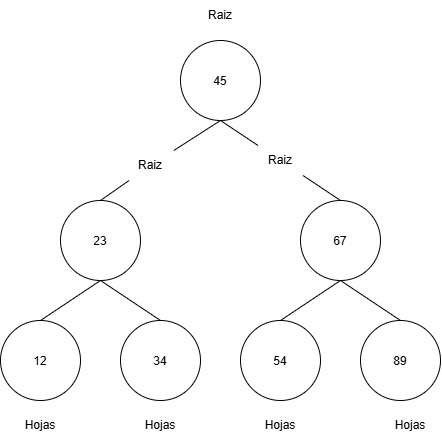

The diagram above was exported from draw.io. Its source (the exported page's mxGraphModel, read from the mxfile embedded in the PNG):
<mxGraphModel dx="1414" dy="743" grid="1" gridSize="10" guides="1" tooltips="1" connect="1" arrows="1" fold="1" page="1" pageScale="1" pageWidth="827" pageHeight="1169" math="0" shadow="0">
  <root>
    <mxCell id="0" />
    <mxCell id="1" parent="0" />
    <mxCell id="4ePkME45QO6DyUTiPoce-5" parent="1" style="ellipse;whiteSpace=wrap;html=1;shapeInside=1;aspect=fixed;" value="45" vertex="1">
      <mxGeometry height="80" width="80" x="360" y="240" as="geometry" />
    </mxCell>
    <mxCell id="4ePkME45QO6DyUTiPoce-6" edge="1" parent="1" source="4ePkME45QO6DyUTiPoce-23" style="endArrow=none;html=1;rounded=0;defaultLabelBackgroundColor=page;" value="">
      <mxGeometry height="50" relative="1" width="50" x="-0.0778" as="geometry">
        <Array as="points" />
        <mxPoint x="280" y="400" as="sourcePoint" />
        <mxPoint x="520" y="400" as="targetPoint" />
      </mxGeometry>
    </mxCell>
    <mxCell id="4ePkME45QO6DyUTiPoce-7" parent="1" style="ellipse;whiteSpace=wrap;html=1;shapeInside=1;aspect=fixed;" value="67" vertex="1">
      <mxGeometry height="80" width="80" x="480" y="400" as="geometry" />
    </mxCell>
    <mxCell id="4ePkME45QO6DyUTiPoce-9" parent="1" style="ellipse;whiteSpace=wrap;html=1;shapeInside=1;aspect=fixed;" value="23" vertex="1">
      <mxGeometry height="80" width="80" x="240" y="400" as="geometry" />
    </mxCell>
    <mxCell id="4ePkME45QO6DyUTiPoce-10" edge="1" parent="1" source="4ePkME45QO6DyUTiPoce-11" style="endArrow=none;html=1;rounded=0;defaultLabelBackgroundColor=page;entryX=0.5;entryY=0;entryDx=0;entryDy=0;exitX=0.5;exitY=0;exitDx=0;exitDy=0;" target="4ePkME45QO6DyUTiPoce-12" value="">
      <mxGeometry height="50" relative="1" width="50" x="-0.0001" as="geometry">
        <Array as="points">
          <mxPoint x="280" y="480" />
        </Array>
        <mxPoint x="240" y="520" as="sourcePoint" />
        <mxPoint x="320" y="520" as="targetPoint" />
      </mxGeometry>
    </mxCell>
    <mxCell id="4ePkME45QO6DyUTiPoce-11" parent="1" style="ellipse;whiteSpace=wrap;html=1;shapeInside=1;aspect=fixed;" value="12" vertex="1">
      <mxGeometry height="80" width="80" x="180" y="520" as="geometry" />
    </mxCell>
    <mxCell id="4ePkME45QO6DyUTiPoce-12" parent="1" style="ellipse;whiteSpace=wrap;html=1;shapeInside=1;aspect=fixed;" value="34" vertex="1">
      <mxGeometry height="80" width="80" x="300" y="520" as="geometry" />
    </mxCell>
    <mxCell id="4ePkME45QO6DyUTiPoce-13" edge="1" parent="1" style="endArrow=none;html=1;rounded=0;defaultLabelBackgroundColor=page;" value="">
      <mxGeometry height="50" relative="1" width="50" x="0.0121" as="geometry">
        <Array as="points">
          <mxPoint x="520" y="480" />
        </Array>
        <mxPoint x="460" y="520" as="sourcePoint" />
        <mxPoint x="580" y="520" as="targetPoint" />
      </mxGeometry>
    </mxCell>
    <mxCell id="4ePkME45QO6DyUTiPoce-14" parent="1" style="ellipse;whiteSpace=wrap;html=1;shapeInside=1;aspect=fixed;" value="54" vertex="1">
      <mxGeometry height="80" width="80" x="420" y="520" as="geometry" />
    </mxCell>
    <mxCell id="4ePkME45QO6DyUTiPoce-16" parent="1" style="ellipse;whiteSpace=wrap;html=1;shapeInside=1;aspect=fixed;" value="89" vertex="1">
      <mxGeometry height="80" width="80" x="540" y="520" as="geometry" />
    </mxCell>
    <mxCell id="4ePkME45QO6DyUTiPoce-20" parent="1" style="text;html=1;whiteSpace=wrap;strokeColor=none;fillColor=none;align=center;verticalAlign=middle;rounded=0;" value="Raiz" vertex="1">
      <mxGeometry height="30" width="60" x="370" y="200" as="geometry" />
    </mxCell>
    <mxCell id="4ePkME45QO6DyUTiPoce-22" edge="1" parent="1" style="endArrow=none;html=1;rounded=0;defaultLabelBackgroundColor=page;" target="4ePkME45QO6DyUTiPoce-21" value="">
      <mxGeometry height="50" relative="1" width="50" x="-0.0778" as="geometry">
        <Array as="points" />
        <mxPoint x="280" y="400" as="sourcePoint" />
        <mxPoint x="520" y="400" as="targetPoint" />
      </mxGeometry>
    </mxCell>
    <mxCell id="4ePkME45QO6DyUTiPoce-21" parent="1" style="text;html=1;whiteSpace=wrap;strokeColor=none;fillColor=none;align=center;verticalAlign=middle;rounded=0;" value="Raiz" vertex="1">
      <mxGeometry height="30" width="60" x="300" y="350" as="geometry" />
    </mxCell>
    <mxCell id="4ePkME45QO6DyUTiPoce-24" edge="1" parent="1" source="4ePkME45QO6DyUTiPoce-21" style="endArrow=none;html=1;rounded=0;defaultLabelBackgroundColor=page;" target="4ePkME45QO6DyUTiPoce-23" value="">
      <mxGeometry height="50" relative="1" width="50" x="-0.0778" as="geometry">
        <Array as="points">
          <mxPoint x="400" y="320" />
        </Array>
        <mxPoint x="353" y="350" as="sourcePoint" />
        <mxPoint x="520" y="400" as="targetPoint" />
      </mxGeometry>
    </mxCell>
    <mxCell id="4ePkME45QO6DyUTiPoce-23" parent="1" style="text;html=1;whiteSpace=wrap;strokeColor=none;fillColor=none;align=center;verticalAlign=middle;rounded=0;" value="Raiz" vertex="1">
      <mxGeometry height="30" width="60" x="430" y="345" as="geometry" />
    </mxCell>
    <mxCell id="4ePkME45QO6DyUTiPoce-25" parent="1" style="text;html=1;whiteSpace=wrap;strokeColor=none;fillColor=none;align=center;verticalAlign=middle;rounded=0;" value="Hojas" vertex="1">
      <mxGeometry height="30" width="60" x="190" y="610" as="geometry" />
    </mxCell>
    <mxCell id="4ePkME45QO6DyUTiPoce-26" parent="1" style="text;html=1;whiteSpace=wrap;strokeColor=none;fillColor=none;align=center;verticalAlign=middle;rounded=0;" value="Hojas" vertex="1">
      <mxGeometry height="30" width="60" x="310" y="610" as="geometry" />
    </mxCell>
    <mxCell id="4ePkME45QO6DyUTiPoce-27" parent="1" style="text;html=1;whiteSpace=wrap;strokeColor=none;fillColor=none;align=center;verticalAlign=middle;rounded=0;" value="Hojas" vertex="1">
      <mxGeometry height="30" width="60" x="430" y="610" as="geometry" />
    </mxCell>
    <mxCell id="4ePkME45QO6DyUTiPoce-28" parent="1" style="text;html=1;whiteSpace=wrap;strokeColor=none;fillColor=none;align=center;verticalAlign=middle;rounded=0;" value="Hojas" vertex="1">
      <mxGeometry height="30" width="60" x="560" y="610" as="geometry" />
    </mxCell>
  </root>
</mxGraphModel>